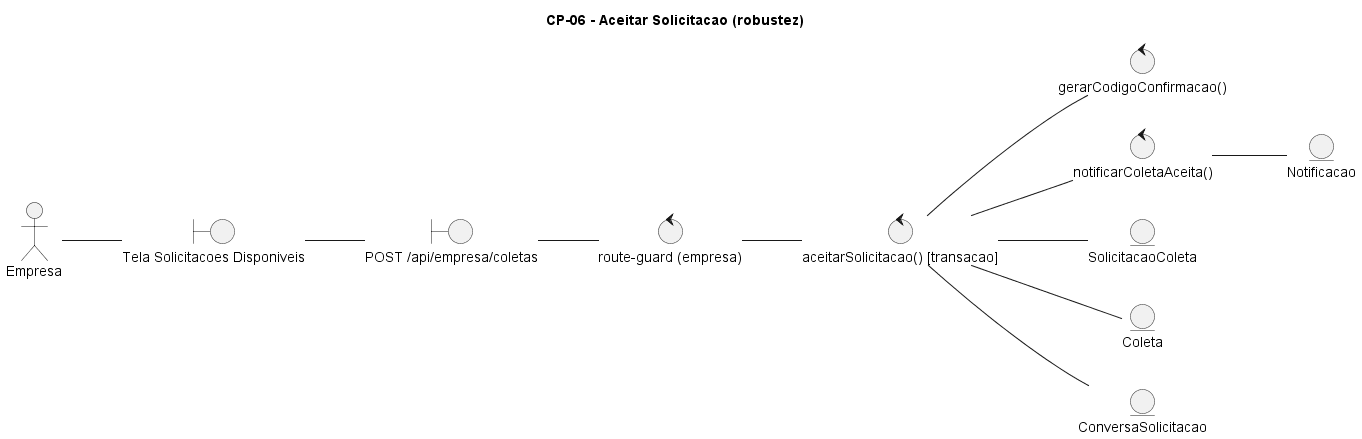

The diagram above was rendered by PlantUML. Its source (embedded in the PNG):
@startuml CP-06-aceitar-solicitacao
title CP-06 - Aceitar Solicitacao (robustez)
left to right direction
actor "Empresa" as ator
boundary "Tela Solicitacoes Disponiveis" as b1
boundary "POST /api/empresa/coletas" as b2
control "route-guard (empresa)" as c0
control "aceitarSolicitacao() [transacao]" as c1
control "gerarCodigoConfirmacao()" as c2
control "notificarColetaAceita()" as c3
entity "SolicitacaoColeta" as e1
entity "Coleta" as e2
entity "ConversaSolicitacao" as e3
entity "Notificacao" as e4

ator -- b1
b1 -- b2
b2 -- c0
c0 -- c1
c1 -- c2
c1 -- e1
c1 -- e2
c1 -- e3
c1 -- c3
c3 -- e4
@enduml